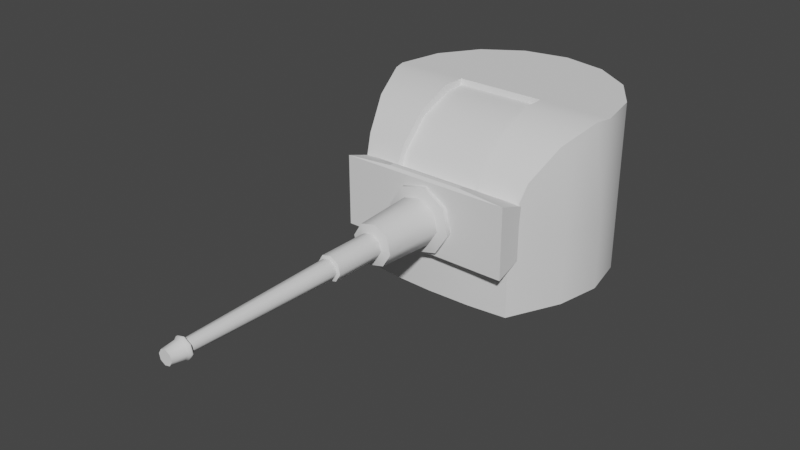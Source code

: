 # Source: Turret.blend  (saved by Blender 3.2.14; exported with 4.5.12 LTS)
import bpy
from mathutils import Matrix  # noqa: F401  (used for matrix-valued properties, if any)

bpy.ops.wm.read_factory_settings(use_empty=True)
scene = bpy.context.scene
scene.name = 'Scene'

# ---- collections
col_collection = bpy.data.collections.new('Collection'); scene.collection.children.link(col_collection)

# ---- node groups
ng_auto_smooth = bpy.data.node_groups.new('Auto Smooth', 'GeometryNodeTree')
_s = ng_auto_smooth.interface.new_socket(name='Geometry', in_out='OUTPUT', socket_type='NodeSocketGeometry')
_s = ng_auto_smooth.interface.new_socket(name='Geometry', in_out='INPUT', socket_type='NodeSocketGeometry')
_s = ng_auto_smooth.interface.new_socket(name='Angle', in_out='INPUT', socket_type='NodeSocketFloat')
_s.subtype = 'ANGLE'
_s.min_value = 0.0
_s.max_value = 3.142
ng_auto_smooth.is_modifier = True
_N = ng_auto_smooth.nodes; _L = ng_auto_smooth.links
n0 = _N.new('NodeGroupOutput'); n0.name = 'Group Output'; n0.location = (480, -100)
n1 = _N.new('NodeGroupInput'); n1.name = 'Group Input'; n1.location = (-420, -300)
n2 = _N.new('NodeGroupInput'); n2.name = 'Group Input.001'; n2.location = (-60, -100)
n3 = _N.new('GeometryNodeSetShadeSmooth'); n3.name = 'Set Shade Smooth'; n3.location = (120, -100)
n3.domain = 'EDGE'
n4 = _N.new('GeometryNodeSetShadeSmooth'); n4.name = 'Set Shade Smooth.001'; n4.location = (300, -100)
n5 = _N.new('GeometryNodeInputMeshEdgeAngle'); n5.name = 'Edge Angle'; n5.location = (-420, -220)
n6 = _N.new('GeometryNodeInputEdgeSmooth'); n6.name = 'Is Edge Smooth'; n6.location = (-60, -160)
n7 = _N.new('GeometryNodeInputShadeSmooth'); n7.name = 'Is Face Smooth'; n7.location = (-240, -340)
n8 = _N.new('FunctionNodeBooleanMath'); n8.name = 'Boolean Math'; n8.location = (-60, -220)
n9 = _N.new('FunctionNodeCompare'); n9.name = 'Compare'; n9.location = (-240, -180)
n9.operation = 'LESS_EQUAL'
_L.new(n5.outputs[0], n9.inputs[0])
_L.new(n4.outputs[0], n0.inputs[0])
_L.new(n1.outputs[1], n9.inputs[1])
_L.new(n9.outputs[0], n8.inputs[0])
_L.new(n7.outputs[0], n8.inputs[1])
_L.new(n2.outputs[0], n3.inputs[0])
_L.new(n6.outputs[0], n3.inputs[1])
_L.new(n3.outputs[0], n4.inputs[0])
_L.new(n8.outputs[0], n3.inputs[2])
n0.is_active_output = True

# ---- world
world_world = bpy.data.worlds.new('World'); scene.world = world_world
world_world.use_nodes = True; world_world.node_tree.nodes.clear()
_N = world_world.node_tree.nodes; _L = world_world.node_tree.links
n0 = _N.new('ShaderNodeOutputWorld'); n0.name = 'World Output'; n0.location = (300, 300)
n1 = _N.new('ShaderNodeBackground'); n1.name = 'Background'; n1.location = (10, 300)
n1.inputs[0].default_value = (0.05088, 0.05088, 0.05088, 1.0)
_L.new(n1.outputs[0], n0.inputs[0])
n0.is_active_output = True
world_world.color = (0.05088, 0.05088, 0.05088)
world_world.use_sun_shadow = False
world_world.sun_shadow_jitter_overblur = 0.0

# ---- meshes
me_cylinder = bpy.data.meshes.new('Cylinder')
me_cylinder.from_pydata([(-1.405, -5.056, 0.1629), (-0.5162, -7.804, 0.03509), (-0.8382, -5.052, 1.089), (-0.3089, -7.803, 0.3739), (0.2171, -5.051, 1.343), (0.07718, -7.802, 0.467), (1.143, -5.053, 0.7769), (0.416, -7.803, 0.2597), (1.397, -5.058, -0.2784), (0.5091, -7.805, -0.1264), (0.8311, -5.062, -1.204), (0.3018, -7.806, -0.4652), (-0.2242, -5.063, -1.459), (-0.08429, -7.807, -0.5583), (-1.15, -5.061, -0.8924), (-0.4231, -7.806, -0.351), (-0.5153, -7.705, 0.657), (-0.8625, -7.707, 0.08921), (0.1317, -7.704, 0.8129), (0.6995, -7.706, 0.4657), (0.8554, -7.709, -0.1813), (0.5082, -7.711, -0.7491), (-0.1388, -7.712, -0.905), (-0.7066, -7.71, -0.5578), (-0.2365, -10.02, 0.2842), (-0.3946, -10.02, 0.0257), (0.05804, -10.02, 0.3552), (0.3165, -10.02, 0.1971), (0.3875, -10.02, -0.09748), (0.2294, -10.02, -0.356), (-0.06515, -10.02, -0.427), (-0.3236, -10.02, -0.2689), (-0.3089, -9.974, 0.3835), (-0.5162, -9.975, 0.04466), (0.07718, -9.974, 0.4765), (0.416, -9.974, 0.2693), (0.5091, -9.976, -0.1168), (0.3018, -9.978, -0.4556), (-0.08429, -9.978, -0.5487), (-0.4231, -9.977, -0.3415), (-0.2548, -16.5, 0.3378), (-0.4253, -16.5, 0.05907), (0.06286, -16.5, 0.4144), (0.3416, -16.5, 0.2439), (0.4181, -16.5, -0.07375), (0.2477, -16.5, -0.3525), (-0.06997, -16.5, -0.429), (-0.3487, -16.5, -0.2586), (-0.1559, -16.41, 0.2016), (-0.2593, -16.41, 0.03256), (0.03672, -16.41, 0.248), (0.2058, -16.41, 0.1446), (0.2522, -16.41, -0.04799), (0.1488, -16.41, -0.217), (-0.04383, -16.41, -0.2635), (-0.2129, -16.41, -0.1601), (-0.2548, -16.57, 0.3381), (-0.4253, -16.57, 0.05938), (0.06286, -16.57, 0.4147), (0.3416, -16.57, 0.2442), (0.4181, -16.57, -0.07344), (0.2477, -16.57, -0.3522), (-0.06997, -16.57, -0.4287), (-0.3487, -16.57, -0.2583), (-0.2113, -16.64, 0.2787), (-0.3522, -16.65, 0.04822), (0.05135, -16.64, 0.342), (0.2818, -16.64, 0.201), (0.3451, -16.65, -0.0616), (0.2042, -16.65, -0.292), (-0.05847, -16.65, -0.3553), (-0.2889, -16.65, -0.2144), (-0.1779, -17.23, 0.2355), (-0.2963, -17.23, 0.04197), (0.04255, -17.23, 0.2886), (0.236, -17.23, 0.1703), (0.2892, -17.23, -0.05023), (0.1708, -17.23, -0.2437), (-0.04966, -17.23, -0.2969), (-0.2431, -17.23, -0.1785), (-0.9914, -5.175, 0.09835), (-0.592, -5.172, 0.7513), (0.152, -5.171, 0.9306), (0.8049, -5.173, 0.5313), (0.9843, -5.176, -0.2128), (0.5849, -5.179, -0.8657), (-0.1591, -5.18, -1.045), (-0.8121, -5.178, -0.6457), (-1.405, -4.867, 0.1621), (-0.8382, -4.862, 1.088), (0.2171, -4.861, 1.342), (1.143, -4.864, 0.776), (1.397, -4.868, -0.2792), (0.8311, -4.873, -1.205), (-0.2242, -4.874, -1.46), (-1.15, -4.871, -0.8932), (1.669, -4.761, -1.558), (3.678, -4.866, -1.454), (1.667, -4.77, 1.645), (3.673, -4.874, 1.54), (-1.641, -4.747, -1.571), (-3.649, -4.852, -1.467), (-1.644, -4.756, 1.632), (-3.654, -4.86, 1.527), (1.669, -4.552, -1.558), (3.679, -3.63, -1.04), (1.667, -4.561, 1.645), (3.676, -3.636, 1.134), (-1.641, -4.538, -1.57), (-3.647, -3.616, -1.054), (-1.644, -4.547, 1.633), (-3.651, -3.622, 1.121)], [], [(80, 17, 16, 81), (81, 16, 18, 82), (82, 18, 19, 83), (83, 19, 20, 84), (84, 20, 21, 85), (85, 21, 22, 86), (13, 11, 37, 38), (86, 22, 23, 87), (87, 23, 17, 80), (14, 0, 88, 95), (1, 3, 16, 17), (3, 5, 18, 16), (5, 7, 19, 18), (7, 9, 20, 19), (9, 11, 21, 20), (11, 13, 22, 21), (13, 15, 23, 22), (15, 1, 17, 23), (31, 30, 54, 55), (9, 7, 35, 36), (5, 3, 32, 34), (15, 13, 38, 39), (11, 9, 36, 37), (7, 5, 34, 35), (3, 1, 33, 32), (1, 15, 39, 33), (25, 24, 32, 33), (24, 26, 34, 32), (26, 27, 35, 34), (27, 28, 36, 35), (28, 29, 37, 36), (29, 30, 38, 37), (30, 31, 39, 38), (31, 25, 33, 39), (41, 47, 63, 57), (29, 28, 52, 53), (27, 26, 50, 51), (24, 25, 49, 48), (25, 31, 55, 49), (30, 29, 53, 54), (28, 27, 51, 52), (26, 24, 48, 50), (41, 40, 48, 49), (40, 42, 50, 48), (42, 43, 51, 50), (43, 44, 52, 51), (44, 45, 53, 52), (45, 46, 54, 53), (46, 47, 55, 54), (47, 41, 49, 55), (59, 58, 66, 67), (46, 45, 61, 62), (44, 43, 59, 60), (42, 40, 56, 58), (47, 46, 62, 63), (45, 44, 60, 61), (43, 42, 58, 59), (40, 41, 57, 56), (71, 70, 78, 79), (56, 57, 65, 64), (57, 63, 71, 65), (62, 61, 69, 70), (60, 59, 67, 68), (58, 56, 64, 66), (63, 62, 70, 71), (61, 60, 68, 69), (72, 73, 79, 78, 77, 76, 75, 74), (69, 68, 76, 77), (67, 66, 74, 75), (64, 65, 73, 72), (65, 71, 79, 73), (70, 69, 77, 78), (68, 67, 75, 76), (66, 64, 72, 74), (2, 0, 80, 81), (4, 2, 81, 82), (6, 4, 82, 83), (8, 6, 83, 84), (10, 8, 84, 85), (12, 10, 85, 86), (14, 12, 86, 87), (0, 14, 87, 80), (88, 89, 90, 91, 92, 93, 94, 95), (10, 12, 94, 93), (6, 8, 92, 91), (2, 4, 90, 89), (12, 14, 95, 94), (8, 10, 93, 92), (4, 6, 91, 90), (0, 2, 89, 88), (105, 107, 99, 97), (109, 111, 107, 105), (110, 102, 98, 106), (97, 99, 103, 101), (101, 103, 111, 109), (100, 96, 97, 101), (98, 102, 103, 99), (108, 100, 101, 109), (102, 110, 111, 103), (104, 108, 109, 105), (110, 106, 107, 111), (96, 104, 105, 97), (106, 98, 99, 107), (100, 108, 104, 96)])
me_cylinder.polygons.foreach_set('use_smooth', [1, 1, 1, 1, 1, 1, 1, 1, 1, 1, 1, 1, 1, 1, 1, 1, 1, 1, 1, 1, 1, 1, 1, 1, 1, 1, 1, 1, 1, 1, 1, 1, 1, 1, 1, 1, 1, 1, 1, 1, 1, 1, 1, 1, 1, 1, 1, 1, 1, 1, 1, 1, 1, 1, 1, 1, 1, 1, 1, 1, 1, 1, 1, 1, 1, 1, 1, 1, 1, 1, 1, 1, 1, 1, 1, 1, 1, 1, 1, 1, 1, 1, 1, 1, 1, 1, 1, 1, 1, 1, 0, 0, 0, 0, 0, 0, 0, 0, 0, 0, 0, 0, 0, 0])
_k = set([(1, 3), (1, 15), (3, 5), (5, 7), (7, 9), (9, 11), (11, 13), (13, 15), (16, 17), (16, 18), (17, 23), (18, 19), (19, 20), (20, 21), (21, 22), (22, 23), (24, 25), (24, 26), (25, 31), (26, 27), (27, 28), (28, 29), (29, 30), (30, 31), (32, 33), (32, 34), (33, 39), (34, 35), (35, 36), (36, 37), (37, 38), (38, 39), (48, 49), (48, 50), (49, 55), (50, 51), (51, 52), (52, 53), (53, 54), (54, 55), (72, 73), (72, 74), (73, 79), (74, 75), (75, 76), (76, 77), (77, 78), (78, 79), (80, 81), (80, 87), (81, 82), (82, 83), (83, 84), (84, 85), (85, 86), (86, 87)])
me_cylinder.attributes.new('sharp_edge', 'BOOLEAN', 'EDGE').data.foreach_set('value', [ (min(e.vertices), max(e.vertices)) in _k for e in me_cylinder.edges])
_uv = me_cylinder.uv_layers.new(name='UVMap')
_uv.uv.foreach_set('vector', [1.0, 0.5, 1.0, 1.0, 0.875, 1.0, 0.875, 0.5, 0.875, 0.5, 0.875, 1.0, 0.75, 1.0, 0.75, 0.5, 0.75, 0.5, 0.75, 1.0, 0.625, 1.0, 0.625, 0.5, 0.625, 0.5, 0.625, 1.0, 0.5, 1.0, 0.5, 0.5, 0.5, 0.5, 0.5, 1.0, 0.375, 1.0, 0.375, 0.5, 0.375, 0.5, 0.375, 1.0, 0.25, 1.0, 0.25, 0.5, 0.1068, 0.25, 0.1487, 0.1487, 0.1487, 0.1487, 0.1068, 0.25, 0.25, 0.5, 0.25, 1.0, 0.125, 1.0, 0.125, 0.5, 0.125, 0.5, 0.125, 1.0, 0.0, 1.0, 0.0, 0.5, 0.6238, 0.3762, 0.75, 0.4284, 0.75, 0.4284, 0.6238, 0.3762, 0.25, 0.3932, 0.3513, 0.3513, 0.4197, 0.4197, 0.25, 0.49, 0.3513, 0.3513, 0.3932, 0.25, 0.49, 0.25, 0.4197, 0.4197, 0.3932, 0.25, 0.3513, 0.1487, 0.4197, 0.08029, 0.49, 0.25, 0.3513, 0.1487, 0.25, 0.1068, 0.25, 0.01, 0.4197, 0.08029, 0.25, 0.1068, 0.1487, 0.1487, 0.08029, 0.08029, 0.25, 0.01, 0.1487, 0.1487, 0.1068, 0.25, 0.01, 0.25, 0.08029, 0.08029, 0.1068, 0.25, 0.1487, 0.3513, 0.08029, 0.4197, 0.01, 0.25, 0.1487, 0.3513, 0.25, 0.3932, 0.25, 0.49, 0.08029, 0.4197, 0.184, 0.316, 0.1567, 0.25, 0.1567, 0.25, 0.184, 0.316, 0.25, 0.1068, 0.3513, 0.1487, 0.3513, 0.1487, 0.25, 0.1068, 0.3932, 0.25, 0.3513, 0.3513, 0.3513, 0.3513, 0.3932, 0.25, 0.1487, 0.3513, 0.1068, 0.25, 0.1068, 0.25, 0.1487, 0.3513, 0.1487, 0.1487, 0.25, 0.1068, 0.25, 0.1068, 0.1487, 0.1487, 0.3513, 0.1487, 0.3932, 0.25, 0.3932, 0.25, 0.3513, 0.1487, 0.3513, 0.3513, 0.25, 0.3932, 0.25, 0.3932, 0.3513, 0.3513, 0.25, 0.3932, 0.1487, 0.3513, 0.1487, 0.3513, 0.25, 0.3932, 0.25, 0.3433, 0.316, 0.316, 0.3513, 0.3513, 0.25, 0.3932, 0.316, 0.316, 0.3433, 0.25, 0.3932, 0.25, 0.3513, 0.3513, 0.3433, 0.25, 0.316, 0.184, 0.3513, 0.1487, 0.3932, 0.25, 0.316, 0.184, 0.25, 0.1567, 0.25, 0.1068, 0.3513, 0.1487, 0.25, 0.1567, 0.184, 0.184, 0.1487, 0.1487, 0.25, 0.1068, 0.184, 0.184, 0.1567, 0.25, 0.1068, 0.25, 0.1487, 0.1487, 0.1567, 0.25, 0.184, 0.316, 0.1487, 0.3513, 0.1068, 0.25, 0.184, 0.316, 0.25, 0.3433, 0.25, 0.3932, 0.1487, 0.3513, 0.25, 0.3121, 0.2061, 0.2939, 0.2061, 0.2939, 0.25, 0.3121, 0.184, 0.184, 0.25, 0.1567, 0.25, 0.1567, 0.184, 0.184, 0.316, 0.184, 0.3433, 0.25, 0.3433, 0.25, 0.316, 0.184, 0.316, 0.316, 0.25, 0.3433, 0.25, 0.3433, 0.316, 0.316, 0.25, 0.3433, 0.184, 0.316, 0.184, 0.316, 0.25, 0.3433, 0.1567, 0.25, 0.184, 0.184, 0.184, 0.184, 0.1567, 0.25, 0.25, 0.1567, 0.316, 0.184, 0.316, 0.184, 0.25, 0.1567, 0.3433, 0.25, 0.316, 0.316, 0.316, 0.316, 0.3433, 0.25, 0.25, 0.3121, 0.2939, 0.2939, 0.316, 0.316, 0.25, 0.3433, 0.2939, 0.2939, 0.3121, 0.25, 0.3433, 0.25, 0.316, 0.316, 0.3121, 0.25, 0.2939, 0.2061, 0.316, 0.184, 0.3433, 0.25, 0.2939, 0.2061, 0.25, 0.1879, 0.25, 0.1567, 0.316, 0.184, 0.25, 0.1879, 0.2061, 0.2061, 0.184, 0.184, 0.25, 0.1567, 0.2061, 0.2061, 0.1879, 0.25, 0.1567, 0.25, 0.184, 0.184, 0.1879, 0.25, 0.2061, 0.2939, 0.184, 0.316, 0.1567, 0.25, 0.2061, 0.2939, 0.25, 0.3121, 0.25, 0.3433, 0.184, 0.316, 0.2939, 0.2061, 0.3121, 0.25, 0.3121, 0.25, 0.2939, 0.2061, 0.1879, 0.25, 0.2061, 0.2061, 0.2061, 0.2061, 0.1879, 0.25, 0.25, 0.1879, 0.2939, 0.2061, 0.2939, 0.2061, 0.25, 0.1879, 0.3121, 0.25, 0.2939, 0.2939, 0.2939, 0.2939, 0.3121, 0.25, 0.2061, 0.2939, 0.1879, 0.25, 0.1879, 0.25, 0.2061, 0.2939, 0.2061, 0.2061, 0.25, 0.1879, 0.25, 0.1879, 0.2061, 0.2061, 0.2939, 0.2061, 0.3121, 0.25, 0.3121, 0.25, 0.2939, 0.2061, 0.2939, 0.2939, 0.25, 0.3121, 0.25, 0.3121, 0.2939, 0.2939, 0.2061, 0.2939, 0.1879, 0.25, 0.1879, 0.25, 0.2061, 0.2939, 0.2939, 0.2939, 0.25, 0.3121, 0.25, 0.3121, 0.2939, 0.2939, 0.25, 0.3121, 0.2061, 0.2939, 0.2061, 0.2939, 0.25, 0.3121, 0.1879, 0.25, 0.2061, 0.2061, 0.2061, 0.2061, 0.1879, 0.25, 0.25, 0.1879, 0.2939, 0.2061, 0.2939, 0.2061, 0.25, 0.1879, 0.3121, 0.25, 0.2939, 0.2939, 0.2939, 0.2939, 0.3121, 0.25, 0.2061, 0.2939, 0.1879, 0.25, 0.1879, 0.25, 0.2061, 0.2939, 0.2061, 0.2061, 0.25, 0.1879, 0.25, 0.1879, 0.2061, 0.2061, 0.2939, 0.2939, 0.25, 0.3121, 0.2061, 0.2939, 0.1879, 0.25, 0.2061, 0.2061, 0.25, 0.1879, 0.2939, 0.2061, 0.3121, 0.25, 0.2061, 0.2061, 0.25, 0.1879, 0.25, 0.1879, 0.2061, 0.2061, 0.2939, 0.2061, 0.3121, 0.25, 0.3121, 0.25, 0.2939, 0.2061, 0.2939, 0.2939, 0.25, 0.3121, 0.25, 0.3121, 0.2939, 0.2939, 0.25, 0.3121, 0.2061, 0.2939, 0.2061, 0.2939, 0.25, 0.3121, 0.1879, 0.25, 0.2061, 0.2061, 0.2061, 0.2061, 0.1879, 0.25, 0.25, 0.1879, 0.2939, 0.2061, 0.2939, 0.2061, 0.25, 0.1879, 0.3121, 0.25, 0.2939, 0.2939, 0.2939, 0.2939, 0.3121, 0.25, 0.8762, 0.3762, 0.75, 0.4284, 0.75, 0.49, 0.9197, 0.4197, 0.9284, 0.25, 0.8762, 0.3762, 0.9197, 0.4197, 0.99, 0.25, 0.8762, 0.1238, 0.9284, 0.25, 0.99, 0.25, 0.9197, 0.08029, 0.75, 0.07159, 0.8762, 0.1238, 0.9197, 0.08029, 0.75, 0.01, 0.6238, 0.1238, 0.75, 0.07159, 0.75, 0.01, 0.5803, 0.08029, 0.5716, 0.25, 0.6238, 0.1238, 0.5803, 0.08029, 0.51, 0.25, 0.6238, 0.3762, 0.5716, 0.25, 0.51, 0.25, 0.5803, 0.4197, 0.75, 0.4284, 0.6238, 0.3762, 0.5803, 0.4197, 0.75, 0.49, 0.75, 0.4284, 0.8762, 0.3762, 0.9284, 0.25, 0.8762, 0.1238, 0.75, 0.07159, 0.6238, 0.1238, 0.5716, 0.25, 0.6238, 0.3762, 0.6238, 0.1238, 0.5716, 0.25, 0.5716, 0.25, 0.6238, 0.1238, 0.8762, 0.1238, 0.75, 0.07159, 0.75, 0.07159, 0.8762, 0.1238, 0.8762, 0.3762, 0.9284, 0.25, 0.9284, 0.25, 0.8762, 0.3762, 0.5716, 0.25, 0.6238, 0.3762, 0.6238, 0.3762, 0.5716, 0.25, 0.75, 0.07159, 0.6238, 0.1238, 0.6238, 0.1238, 0.75, 0.07159, 0.9284, 0.25, 0.8762, 0.1238, 0.8762, 0.1238, 0.9284, 0.25, 0.75, 0.4284, 0.8762, 0.3762, 0.8762, 0.3762, 0.75, 0.4284, 0.3832, 0.75, 0.6168, 0.75, 0.6168, 1.0, 0.3832, 1.0, 0.3832, 0.5, 0.6168, 0.5, 0.6168, 0.75, 0.3832, 0.75, 0.6875, 0.5035, 0.8125, 0.5035, 0.8125, 0.7465, 0.6875, 0.7465, 0.3832, 0.0, 0.6168, 0.0, 0.6168, 0.25, 0.3832, 0.25, 0.3832, 0.25, 0.6168, 0.25, 0.6168, 0.5, 0.3832, 0.5, 0.1875, 0.5035, 0.1875, 0.7465, 0.125, 0.75, 0.125, 0.5, 0.8125, 0.7465, 0.8125, 0.5035, 0.875, 0.5, 0.875, 0.75, 0.3125, 0.5035, 0.1875, 0.5035, 0.125, 0.5, 0.375, 0.5, 0.8125, 0.5035, 0.6875, 0.5035, 0.625, 0.5, 0.875, 0.5, 0.3125, 0.7465, 0.3125, 0.5035, 0.3832, 0.5, 0.3832, 0.75, 0.6875, 0.5035, 0.6875, 0.7465, 0.6168, 0.75, 0.6168, 0.5, 0.1875, 0.7465, 0.3125, 0.7465, 0.375, 0.75, 0.125, 0.75, 0.6875, 0.7465, 0.8125, 0.7465, 0.875, 0.75, 0.625, 0.75, 0.1875, 0.5035, 0.3125, 0.5035, 0.3125, 0.7465, 0.1875, 0.7465])
me_cylinder.update()
me_cylinder_001 = bpy.data.meshes.new('Cylinder.001')
me_cylinder_001.from_pydata([(-4.961, -1.883e-06, -0.6082), (-4.961, -1.883e-06, 2.317), (-4.583, 1.898, -0.6082), (-4.583, 1.898, 2.317), (-3.508, 3.508, -0.6082), (-3.508, 3.508, 2.317), (-1.898, 4.583, -0.6082), (-1.898, 4.583, 2.317), (-7.101e-08, 4.961, -0.6082), (-7.101e-08, 4.961, 2.317), (1.898, 4.583, -0.6082), (1.898, 4.583, 2.317), (3.508, 3.508, -0.6082), (3.508, 3.508, 2.317), (4.583, 1.898, -0.6082), (4.583, 1.898, 2.317), (4.961, -1.883e-06, -0.6082), (4.961, -1.883e-06, 2.317), (4.583, -1.898, -0.6082), (4.583, -1.898, 2.317), (3.508, -4.111, -0.6082), (3.508, -4.111, 2.317), (1.898, -4.286, -0.6082), (1.898, -4.286, 2.317), (5.988e-08, -4.348, -0.6082), (5.988e-08, -4.348, 2.317), (-1.898, -4.286, -0.6082), (-1.898, -4.286, 2.317), (-3.508, -4.111, -0.6082), (-3.508, -4.111, 2.317), (-4.583, -1.898, -0.6082), (-4.583, -1.898, 2.317), (-4.583, 1.898, 6.607), (-4.961, -1.906e-06, 6.607), (-3.508, 3.508, 6.607), (-1.898, 4.583, 6.607), (-7.101e-08, 4.961, 6.607), (1.898, 4.583, 6.607), (3.508, 3.508, 6.607), (4.583, 1.898, 6.607), (4.961, -1.906e-06, 6.607), (-1.898, -2.467e-06, 6.607), (1.898, -8.707e-07, 6.607), (-1.849, -4.064, 2.335), (-1.849, -2.435, 5.739), (1.859, -0.9705, 6.344), (1.859, -2.418, 5.755), (1.859, -4.046, 2.351), (-1.846, -0.988, 6.328), (-4.271, -2.192, 5.997), (-4.791, -0.6081, 6.607), (-4.545, -1.601, 5.739), (4.791, -0.6081, 6.607), (4.271, -2.192, 5.997), (4.545, -1.601, 5.739), (3.77, -3.451, 4.844), (3.508, -4.111, 3.369), (1.898, -4.286, 3.369), (1.898, -3.666, 4.856), (1.898, -2.526, 5.99), (1.898, -1.024, 6.607), (-1.898, -1.024, 6.607), (-1.898, -2.526, 5.99), (-1.898, -3.666, 4.856), (-1.898, -4.286, 3.369), (-3.508, -4.111, 3.369), (-3.77, -3.451, 4.844), (-1.855, -0.06466, 6.371), (1.862, -0.06466, 6.371), (-0.03718, -0.9794, 6.336), (-0.04078, -2.427, 5.746), (-0.01986, -0.06466, 6.371), (0.0459, -4.055, 2.343), (-0.0162, -1.676e-06, 6.607), (-0.001941, -3.53, 4.616), (-1.849, -3.536, 4.614), (1.859, -3.523, 4.618), (-1.849, -4.017, 3.333), (0.02849, -4.018, 3.291), (1.859, -4.018, 3.25)], [], [(0, 1, 3, 2), (2, 3, 5, 4), (4, 5, 7, 6), (6, 7, 9, 8), (8, 9, 11, 10), (10, 11, 13, 12), (12, 13, 15, 14), (14, 15, 17, 16), (16, 17, 19, 18), (18, 19, 21, 20), (20, 21, 23, 22), (22, 23, 25, 24), (24, 25, 27, 26), (26, 27, 29, 28), (66, 63, 62, 49), (28, 29, 31, 30), (30, 31, 1, 0), (0, 2, 4, 6, 8, 10, 12, 14, 16, 18, 20, 22, 24, 26, 28, 30), (32, 33, 41, 35, 34), (5, 3, 32, 34), (15, 13, 38, 39), (11, 9, 36, 37), (58, 55, 53, 59), (7, 5, 34, 35), (17, 15, 39, 40), (3, 1, 33, 32), (13, 11, 37, 38), (23, 21, 56, 57), (31, 29, 65, 66, 49, 51), (9, 7, 35, 36), (21, 19, 54, 53, 55, 56), (37, 42, 40, 39, 38), (35, 41, 73, 36), (29, 27, 64, 65), (58, 59, 46, 76), (40, 42, 60, 52), (41, 33, 50, 61), (19, 17, 40, 52, 54), (49, 50, 51), (52, 53, 54), (57, 56, 55, 58), (52, 60, 59, 53), (65, 64, 63, 66), (61, 50, 49, 62), (1, 31, 51, 50, 33), (59, 60, 45, 46), (62, 63, 75, 44), (61, 62, 44, 48), (64, 77, 75, 63), (60, 42, 68, 45), (41, 61, 48, 67), (42, 73, 71, 68), (45, 68, 71, 69), (46, 45, 69, 70), (44, 75, 74, 70), (47, 72, 25, 23), (70, 74, 76, 46), (71, 73, 41, 67), (36, 73, 42, 37), (69, 71, 67, 48), (70, 69, 48, 44), (72, 43, 27, 25), (76, 74, 78, 79), (78, 77, 43, 72), (77, 64, 27, 43), (74, 75, 77, 78), (76, 79, 57, 58), (79, 78, 72, 47), (57, 79, 47, 23)])
me_cylinder_001.polygons.foreach_set('use_smooth', [True] * 69)
_uv = me_cylinder_001.uv_layers.new(name='UVMap')
_uv.uv.foreach_set('vector', [1.0, 0.5, 1.0, 1.0, 0.9375, 1.0, 0.9375, 0.5, 0.9375, 0.5, 0.9375, 1.0, 0.875, 1.0, 0.875, 0.5, 0.875, 0.5, 0.875, 1.0, 0.8125, 1.0, 0.8125, 0.5, 0.8125, 0.5, 0.8125, 1.0, 0.75, 1.0, 0.75, 0.5, 0.75, 0.5, 0.75, 1.0, 0.6875, 1.0, 0.6875, 0.5, 0.6875, 0.5, 0.6875, 1.0, 0.625, 1.0, 0.625, 0.5, 0.625, 0.5, 0.625, 1.0, 0.5625, 1.0, 0.5625, 0.5, 0.5625, 0.5, 0.5625, 1.0, 0.5, 1.0, 0.5, 0.5, 0.5, 0.5, 0.5, 1.0, 0.4375, 1.0, 0.4375, 0.5, 0.4375, 0.5, 0.4375, 1.0, 0.375, 1.0, 0.375, 0.5, 0.375, 0.5, 0.375, 1.0, 0.3125, 1.0, 0.3125, 0.5, 0.3125, 0.5, 0.3125, 1.0, 0.25, 1.0, 0.25, 0.5, 0.25, 0.5, 0.25, 1.0, 0.1875, 1.0, 0.1875, 0.5, 0.1875, 0.5, 0.1875, 1.0, 0.125, 1.0, 0.125, 0.5, 0.09929, 0.4324, 0.05314, 0.3418, 0.0989, 0.3418, 0.1355, 0.4566, 0.125, 0.5, 0.125, 1.0, 0.0625, 1.0, 0.0625, 0.5, 0.0625, 0.5, 0.0625, 1.0, 0.0, 1.0, 0.0, 0.5, 0.75, 0.49, 0.8418, 0.4717, 0.9197, 0.4197, 0.9717, 0.3418, 0.99, 0.25, 0.9717, 0.1582, 0.9197, 0.08029, 0.8418, 0.02827, 0.75, 0.01, 0.6582, 0.02827, 0.5803, 0.08029, 0.5283, 0.1582, 0.51, 0.25, 0.5283, 0.3418, 0.5803, 0.4197, 0.6582, 0.4717, 0.3418, 0.4717, 0.25, 0.49, 0.2426, 0.3418, 0.4717, 0.3418, 0.4197, 0.4197, 0.875, 1.0, 0.9375, 1.0, 0.9375, 1.0, 0.875, 1.0, 0.5625, 1.0, 0.625, 1.0, 0.625, 1.0, 0.5625, 1.0, 0.6875, 1.0, 0.75, 1.0, 0.75, 1.0, 0.6875, 1.0, 0.05314, 0.1582, 0.09929, 0.0676, 0.1355, 0.04338, 0.0989, 0.1582, 0.8125, 1.0, 0.875, 1.0, 0.875, 1.0, 0.8125, 1.0, 0.5, 1.0, 0.5625, 1.0, 0.5625, 1.0, 0.5, 1.0, 0.9375, 1.0, 1.0, 1.0, 1.0, 1.0, 0.9375, 1.0, 0.625, 1.0, 0.6875, 1.0, 0.6875, 1.0, 0.625, 1.0, 0.3125, 1.0, 0.375, 1.0, 0.375, 1.0, 0.3125, 1.0, 0.0625, 1.0, 0.125, 1.0, 0.125, 1.0, 0.1097, 1.0, 0.08066, 1.0, 0.0647, 1.0, 0.75, 1.0, 0.8125, 1.0, 0.8125, 1.0, 0.75, 1.0, 0.375, 1.0, 0.4375, 1.0, 0.4353, 1.0, 0.4193, 1.0, 0.3903, 1.0, 0.375, 1.0, 0.4717, 0.1582, 0.2426, 0.1582, 0.25, 0.01, 0.3418, 0.02827, 0.4197, 0.08029, 0.4717, 0.3418, 0.2426, 0.3418, 0.2426, 0.2508, 0.49, 0.25, 0.125, 1.0, 0.1875, 1.0, 0.1875, 1.0, 0.125, 1.0, 0.05314, 0.1582, 0.0989, 0.1582, 0.0989, 0.1582, 0.07831, 0.1582, 0.25, 0.01, 0.2426, 0.1582, 0.1787, 0.1582, 0.212, 0.0182, 0.2426, 0.3418, 0.25, 0.49, 0.212, 0.4818, 0.1787, 0.3418, 0.4375, 1.0, 0.5, 1.0, 0.5, 1.0, 0.474, 1.0, 0.4353, 1.0, 0.1506, 0.4523, 0.212, 0.4818, 0.1547, 0.4694, 0.212, 0.0182, 0.1506, 0.04766, 0.1547, 0.03062, 0.02827, 0.1582, 0.08029, 0.08029, 0.09929, 0.0676, 0.05314, 0.1582, 0.212, 0.0182, 0.1787, 0.1582, 0.0989, 0.1582, 0.1355, 0.04338, 0.08029, 0.4197, 0.02827, 0.3418, 0.05314, 0.3418, 0.09929, 0.4324, 0.1787, 0.3418, 0.212, 0.4818, 0.1355, 0.4566, 0.0989, 0.3418, 0.0, 1.0, 0.0625, 1.0, 0.0647, 1.0, 0.02602, 1.0, 0.0, 1.0, 0.0989, 0.1582, 0.1787, 0.1582, 0.1787, 0.1582, 0.0989, 0.1582, 0.0989, 0.3418, 0.05314, 0.3418, 0.07849, 0.3418, 0.0989, 0.3418, 0.1787, 0.3418, 0.0989, 0.3418, 0.0989, 0.3418, 0.1787, 0.3418, 0.02827, 0.3418, 0.06289, 0.3418, 0.07849, 0.3418, 0.05314, 0.3418, 0.1787, 0.1582, 0.2426, 0.1582, 0.2426, 0.1582, 0.1787, 0.1582, 0.2426, 0.3418, 0.1787, 0.3418, 0.1787, 0.3418, 0.2426, 0.3418, 0.2426, 0.1582, 0.2426, 0.2508, 0.2426, 0.2512, 0.2426, 0.1582, 0.1787, 0.1582, 0.2426, 0.1582, 0.2426, 0.2512, 0.1787, 0.2522, 0.0989, 0.1582, 0.1787, 0.1582, 0.1787, 0.2522, 0.0989, 0.2523, 0.0989, 0.3418, 0.07849, 0.3418, 0.0784, 0.2504, 0.0989, 0.2523, 0.05314, 0.1582, 0.05314, 0.248, 0.25, 1.0, 0.3125, 1.0, 0.0989, 0.2523, 0.0784, 0.2504, 0.07831, 0.1582, 0.0989, 0.1582, 0.2426, 0.2512, 0.2426, 0.2508, 0.2426, 0.3418, 0.2426, 0.3418, 0.49, 0.25, 0.2426, 0.2508, 0.2426, 0.1582, 0.4717, 0.1582, 0.1787, 0.2522, 0.2426, 0.2512, 0.2426, 0.3418, 0.1787, 0.3418, 0.0989, 0.2523, 0.1787, 0.2522, 0.1787, 0.3418, 0.0989, 0.3418, 0.05314, 0.248, 0.05314, 0.3418, 0.1875, 1.0, 0.25, 1.0, 0.07831, 0.1582, 0.0784, 0.2504, 0.06233, 0.2489, 0.06179, 0.1582, 0.06233, 0.2489, 0.06289, 0.3418, 0.05314, 0.3418, 0.05314, 0.248, 0.06289, 0.3418, 0.02827, 0.3418, 0.02827, 0.3418, 0.05314, 0.3418, 0.0784, 0.2504, 0.07849, 0.3418, 0.06289, 0.3418, 0.06233, 0.2489, 0.07831, 0.1582, 0.06179, 0.1582, 0.02827, 0.1582, 0.05314, 0.1582, 0.06179, 0.1582, 0.06233, 0.2489, 0.05314, 0.248, 0.05314, 0.1582, 0.02827, 0.1582, 0.06179, 0.1582, 0.05314, 0.1582, 0.02827, 0.1582])
me_cylinder_001.update()

# ---- objects
ob_barrel = bpy.data.objects.new('Barrel', me_cylinder)
ob_turret = bpy.data.objects.new('Turret', me_cylinder_001)

# ---- transforms, parenting, visibility, modifiers, constraints
ob_barrel.location = (0.0, 0.0, 2.852)
_m = ob_barrel.modifiers.new('Auto Smooth', 'NODES')
_m.node_group = ng_auto_smooth
_gi = [s.identifier for s in ng_auto_smooth.interface.items_tree if s.item_type == 'SOCKET' and s.in_out == 'INPUT']
_m[_gi[1]] = 0.8744  # Angle
ob_turret.location = (0.0, 0.0, 0.0)
_m = ob_turret.modifiers.new('Auto Smooth', 'NODES')
_m.node_group = ng_auto_smooth
_gi = [s.identifier for s in ng_auto_smooth.interface.items_tree if s.item_type == 'SOCKET' and s.in_out == 'INPUT']
_m[_gi[1]] = 0.6981  # Angle

# ---- collection membership
col_collection.objects.link(ob_barrel)
col_collection.objects.link(ob_turret)

# ---- scene / render settings (as saved in the file)
scene.frame_start = 1; scene.frame_end = 250; scene.frame_set(1)
scene.render.engine = 'BLENDER_EEVEE_NEXT'
scene.cycles.sampling_pattern = 'TABULATED_SOBOL'
scene.cycles.use_light_tree = False
scene.view_settings.view_transform = 'Filmic'
bpy.context.view_layer.update()

# ---- added for rendering (the .blend has no active camera and no usable light): camera, sun
cam_auto = bpy.data.cameras.new('AutoCamera')
cam_auto.lens = 50.0
cam_auto.sensor_width = 36.0
cam_auto.clip_end = 1000.0
ob_auto_camera = bpy.data.objects.new('AutoCamera', cam_auto)
scene.collection.objects.link(ob_auto_camera)
ob_auto_camera.location = (23.4584, -34.2835, 21.7662)
ob_auto_camera.rotation_euler = (1.09748, -7.21219e-08, 0.694738)
scene.camera = ob_auto_camera
light_auto_sun = bpy.data.lights.new('AutoSun', 'SUN')
light_auto_sun.energy = 3.0
light_auto_sun.angle = 0.0523599
ob_auto_sun = bpy.data.objects.new('AutoSun', light_auto_sun)
scene.collection.objects.link(ob_auto_sun)
ob_auto_sun.rotation_euler = (0.872665, 0.174533, 0.523599)
bpy.context.view_layer.update()
